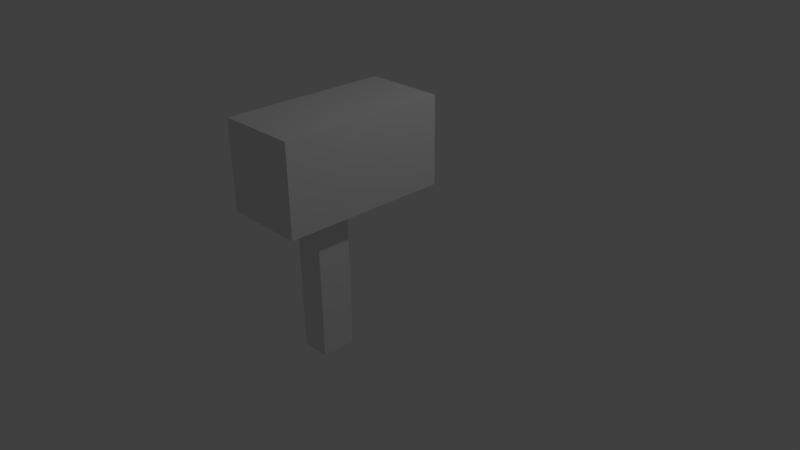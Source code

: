 # Source: Postbox.blend  (saved by Blender 2.77.0; exported with 4.5.12 LTS)
import bpy
from mathutils import Matrix  # noqa: F401  (used for matrix-valued properties, if any)

bpy.ops.wm.read_factory_settings(use_empty=True)
scene = bpy.context.scene
scene.name = 'Scene'

# ---- collections
col_collection_1 = bpy.data.collections.new('Collection 1'); scene.collection.children.link(col_collection_1)

# ---- materials (node trees are filled in below, after node groups)
mat_material = bpy.data.materials.new('Material')
mat_material.alpha_threshold = 0.0
mat_material.use_transparent_shadow = False
mat_material.roughness = 0.5
mat_material.line_color = (0.0, 0.0, 0.0, 1.0)

# ---- material node trees

# ---- world
world_world = bpy.data.worlds.new('World'); scene.world = world_world
world_world.color = (0.05088, 0.05088, 0.05088)
world_world.use_sun_shadow = False
world_world.sun_shadow_jitter_overblur = 0.0
world_world.cycles.sampling_method = 'MANUAL'

# ---- cameras
cam_camera = bpy.data.cameras.new('Camera')
cam_camera.clip_end = 100.0
cam_camera.lens = 35.0
cam_camera.sensor_width = 32.0
cam_camera.sensor_height = 18.0
cam_camera.ortho_scale = 7.314
cam_camera.dof.focus_distance = 0.0
cam_camera.dof.aperture_fstop = 128.0

# ---- lights
light_lamp = bpy.data.lights.new('Lamp', 'POINT')
light_lamp.transmission_factor = 0.0
light_lamp.cutoff_distance = 30.0
light_lamp.energy = 100.0
light_lamp.shadow_buffer_clip_start = 1.001
light_lamp.shadow_soft_size = 0.1
light_lamp.shadow_maximum_resolution = 0.006
light_lamp.use_absolute_resolution = True

# ---- meshes
me_cube_001 = bpy.data.meshes.new('Cube.001')
me_cube_001.from_pydata([(-1.0, -1.0, -1.0), (-1.0, -1.0, -0.2711), (-1.0, 0.389, -1.0), (-1.0, 0.389, -0.2711), (-0.328, -1.0, -1.0), (-0.328, -1.0, -0.2711), (-0.328, 0.389, -1.0), (-0.328, 0.389, -0.2711), (-1.0, 0.389, -0.6356), (-0.664, 0.389, -0.2711), (-0.328, 0.389, -0.6356), (-0.664, 0.389, -1.0), (-1.0, 0.389, -0.8178), (-0.496, 0.389, -0.2711), (-0.328, 0.389, -0.8178), (-0.832, 0.389, -1.0), (-1.0, 0.389, -0.4533), (-0.832, 0.389, -0.2711), (-0.328, 0.389, -0.4533), (-0.496, 0.389, -1.0), (-1.0, 0.389, -0.9089), (-0.412, 0.389, -0.2711), (-0.328, 0.389, -0.9089), (-0.916, 0.389, -1.0), (-1.0, 0.389, -0.5445), (-0.748, 0.389, -0.2711), (-0.328, 0.389, -0.5445), (-0.58, 0.389, -1.0), (-0.664, 0.389, -0.9089), (-0.916, 0.389, -0.6356), (-1.0, 0.389, -0.7267), (-0.58, 0.389, -0.2711), (-0.328, 0.389, -0.7267), (-0.748, 0.389, -1.0), (-1.0, 0.389, -0.3622), (-0.916, 0.389, -0.2711), (-0.328, 0.389, -0.3622), (-0.412, 0.389, -1.0), (-0.664, 0.389, -0.3622), (-0.412, 0.389, -0.6356), (-0.496, 0.389, -0.3622), (-0.412, 0.389, -0.4533), (-0.832, 0.389, -0.3622), (-0.916, 0.389, -0.4533), (-0.832, 0.389, -0.9089), (-0.916, 0.389, -0.8178), (-0.496, 0.389, -0.9089), (-0.412, 0.389, -0.8178), (-0.412, 0.389, -0.7267), (-0.58, 0.389, -0.9089), (-0.916, 0.389, -0.7267), (-0.916, 0.389, -0.9089), (-0.748, 0.389, -0.3622), (-0.916, 0.389, -0.3622), (-0.916, 0.389, -0.5445), (-0.412, 0.389, -0.3622), (-0.58, 0.389, -0.3622), (-0.412, 0.389, -0.5445), (-0.748, 0.389, -0.9089), (-0.412, 0.389, -0.9089), (-0.664, -0.7131, -0.3622), (-0.412, -0.7131, -0.6356), (-0.496, -0.7131, -0.3622), (-0.412, -0.7131, -0.4533), (-0.832, -0.7131, -0.3622), (-0.412, -0.7131, -0.8178), (-0.664, -0.7131, -0.9089), (-0.916, -0.7131, -0.6356), (-0.916, -0.7131, -0.4533), (-0.832, -0.7131, -0.9089), (-0.916, -0.7131, -0.8178), (-0.496, -0.7131, -0.9089), (-0.412, -0.7131, -0.7267), (-0.58, -0.7131, -0.9089), (-0.916, -0.7131, -0.7267), (-0.916, -0.7131, -0.9089), (-0.748, -0.7131, -0.3622), (-0.916, -0.7131, -0.3622), (-0.916, -0.7131, -0.5445), (-0.412, -0.7131, -0.3622), (-0.58, -0.7131, -0.3622), (-0.412, -0.7131, -0.5445), (-0.748, -0.7131, -0.9089), (-0.412, -0.7131, -0.9089), (-1.0, -1.0, -1.0), (-1.0, -1.0, -0.2711), (-0.328, -1.0, -1.0), (-0.328, -1.0, -0.2711)], [], [(1, 3, 34, 16, 24, 8, 30, 12, 20, 2, 0), (7, 5, 4, 6, 22, 14, 32, 10, 26, 18, 36), (87, 85, 84, 86), (0, 2, 23, 15, 33, 11, 27, 19, 37, 6, 4), (5, 7, 21, 13, 31, 9, 25, 17, 35, 3, 1), (26, 10, 32, 14, 22, 59, 47, 48, 39, 57, 41, 55, 36, 18), (54, 43, 53, 77, 68, 78, 67, 74, 70, 75, 51, 45, 50, 29), (76, 60, 80, 62, 79, 63, 81, 61, 72, 65, 83, 71, 73, 66, 82, 69, 75, 70, 74, 67, 78, 68, 77, 64), (38, 56, 40, 55, 79, 62, 80, 60, 76, 64, 77, 53, 42, 52), (59, 22, 6, 37, 19, 27, 11, 33, 15, 23, 2, 20, 51, 44, 58, 28, 49, 46), (41, 57, 39, 48, 47, 59, 83, 65, 72, 61, 81, 63, 79, 55), (50, 45, 51, 20, 12, 30, 8, 24, 16, 34, 53, 43, 54, 29), (17, 25, 9, 31, 13, 21, 7, 36, 55, 40, 56, 38, 52, 42, 53, 34, 3, 35), (46, 49, 28, 58, 44, 51, 75, 69, 82, 66, 73, 71, 83, 59)])
_uv = me_cube_001.uv_layers.new(name='UVMap')
_uv.uv.foreach_set('vector', [0.02921, 0.5103, 0.4923, 0.5103, 0.4966, 0.7532, 0.4923, 0.7533, 0.4923, 0.7533, 0.4923, 0.7533, 0.4923, 0.7533, 0.4923, 0.7533, 0.4923, 0.7533, 0.4923, 0.7533, 0.02921, 0.7533, 0.5012, 0.7758, 0.003764, 0.7758, 0.003764, 0.5148, 0.5012, 0.5148, 0.5026, 0.5474, 0.5021, 0.5475, 0.5021, 0.5474, 0.5021, 0.5474, 0.5021, 0.5474, 0.5023, 0.5801, 0.5023, 0.6453, 0.5095, 0.8128, 0.01567, 0.8128, 0.01567, 0.2772, 0.5095, 0.2772, 0.003764, 0.2742, 0.5012, 0.2742, 0.5044, 0.3945, 0.5023, 0.3945, 0.5023, 0.3945, 0.5023, 0.3945, 0.5023, 0.3945, 0.5023, 0.3945, 0.5023, 0.3945, 0.5012, 0.5148, 0.003764, 0.5148, 0.02921, 0.2862, 0.4923, 0.2862, 0.4953, 0.3982, 0.4933, 0.3983, 0.4933, 0.3982, 0.4933, 0.3982, 0.4933, 0.3982, 0.4933, 0.3982, 0.4933, 0.3982, 0.4923, 0.5103, 0.02921, 0.5103, 0.1936, 0.3059, 0.2565, 0.3059, 0.3193, 0.3059, 0.3821, 0.3059, 0.4449, 0.3059, 0.4449, 0.3621, 0.3821, 0.3621, 0.3193, 0.3621, 0.2565, 0.3621, 0.1936, 0.3621, 0.1308, 0.3621, 0.06799, 0.3621, 0.06799, 0.3059, 0.1308, 0.3059, 0.08815, 0.7631, 0.0443, 0.7629, 0.0004553, 0.7627, 0.002939, 0.2636, 0.04679, 0.2638, 0.09063, 0.264, 0.1345, 0.2642, 0.1783, 0.2644, 0.2222, 0.2646, 0.266, 0.2648, 0.2635, 0.7639, 0.2197, 0.7637, 0.1758, 0.7635, 0.132, 0.7633, 0.3053, 0.7579, 0.2368, 0.7579, 0.1683, 0.7579, 0.0998, 0.7579, 0.03131, 0.7579, 0.03131, 0.6836, 0.03131, 0.6093, 0.03131, 0.535, 0.03131, 0.4607, 0.03131, 0.3864, 0.03131, 0.3121, 0.0998, 0.3121, 0.1683, 0.3121, 0.2368, 0.3121, 0.3053, 0.3121, 0.3738, 0.3121, 0.4423, 0.3121, 0.4423, 0.3864, 0.4423, 0.4607, 0.4423, 0.535, 0.4423, 0.6093, 0.4423, 0.6836, 0.4423, 0.7579, 0.3738, 0.7579, 0.4602, 0.4149, 0.4602, 0.4469, 0.4602, 0.479, 0.4602, 0.511, 0.03985, 0.511, 0.03985, 0.479, 0.03984, 0.4469, 0.03984, 0.4149, 0.03984, 0.3829, 0.03984, 0.3508, 0.03984, 0.3188, 0.4602, 0.3188, 0.4602, 0.3508, 0.4602, 0.3829, 0.4449, 0.3621, 0.4449, 0.3059, 0.5078, 0.3059, 0.5078, 0.3621, 0.5078, 0.4183, 0.5078, 0.4745, 0.5078, 0.5307, 0.5078, 0.5868, 0.5078, 0.643, 0.5078, 0.6992, 0.5078, 0.7554, 0.4449, 0.7554, 0.4449, 0.6992, 0.4449, 0.643, 0.4449, 0.5868, 0.4449, 0.5307, 0.4449, 0.4745, 0.4449, 0.4183, 0.4602, 0.5458, 0.4602, 0.5805, 0.4602, 0.6152, 0.4602, 0.65, 0.4602, 0.6847, 0.4602, 0.7195, 0.03984, 0.7195, 0.03984, 0.6847, 0.03984, 0.65, 0.03985, 0.6152, 0.03985, 0.5805, 0.03985, 0.5458, 0.03985, 0.511, 0.4602, 0.511, 0.3193, 0.6992, 0.3821, 0.6992, 0.4449, 0.6992, 0.4449, 0.7554, 0.3821, 0.7554, 0.3193, 0.7554, 0.2565, 0.7554, 0.1936, 0.7554, 0.1308, 0.7554, 0.06799, 0.7554, 0.06799, 0.6992, 0.1308, 0.6992, 0.1936, 0.6992, 0.2565, 0.6992, 0.005165, 0.643, 0.005165, 0.5868, 0.005165, 0.5307, 0.005165, 0.4745, 0.005165, 0.4183, 0.005165, 0.3621, 0.005165, 0.3059, 0.06799, 0.3059, 0.06799, 0.3621, 0.06799, 0.4183, 0.06799, 0.4745, 0.06799, 0.5307, 0.06799, 0.5868, 0.06799, 0.643, 0.06799, 0.6992, 0.06799, 0.7554, 0.005165, 0.7554, 0.005165, 0.6992, 0.4657, 0.7649, 0.4253, 0.7647, 0.3848, 0.7645, 0.3444, 0.7643, 0.304, 0.7641, 0.2635, 0.7639, 0.266, 0.2648, 0.3065, 0.265, 0.3469, 0.2652, 0.3873, 0.2654, 0.4277, 0.2656, 0.4682, 0.2658, 0.5086, 0.266, 0.5061, 0.7651])
me_cube_001.use_remesh_preserve_volume = False
me_cube_001.use_remesh_preserve_attributes = False
me_cube_001.use_mirror_vertex_groups = False
me_cube_001.update()
me_cube = bpy.data.meshes.new('Cube')
me_cube.from_pydata([(0.246, -0.5461, -1.0), (0.246, -1.0, -1.0), (-0.1381, -1.0, -1.0), (-0.1381, -0.5461, -1.0), (0.246, -0.5461, 1.0), (0.246, -1.0, 1.0), (-0.1381, -1.0, 1.0), (-0.1381, -0.5461, 1.0)], [], [(0, 1, 2, 3), (4, 7, 6, 5), (0, 4, 5, 1), (1, 5, 6, 2), (2, 6, 7, 3), (4, 0, 3, 7)])
_uv = me_cube.uv_layers.new(name='UVMap')
_uv.uv.foreach_set('vector', [0.0, 0.0, 0.0, 0.0, 0.0, 0.0, 0.0, 0.0, 0.0, 0.0, 0.0, 0.0, 0.0, 0.0, 0.0, 0.0, 0.419, 6.472e-05, 0.419, 0.9999, 0.1921, 0.9999, 0.1921, 6.478e-05, 0.1921, 6.478e-05, 0.1921, 0.9999, 6.472e-05, 0.9999, 6.478e-05, 6.487e-05, 0.227, 4.763e-05, 0.227, 1.0, 4.781e-05, 1.0, 4.763e-05, 4.763e-05, 4.382e-05, 1.0, 4.388e-05, 4.391e-05, 0.1921, 4.382e-05, 0.1921, 1.0])
me_cube.materials.append(mat_material)
me_cube.use_remesh_preserve_volume = False
me_cube.use_remesh_preserve_attributes = False
me_cube.use_mirror_vertex_groups = False
me_cube.update()

# ---- objects
ob_cube_001 = bpy.data.objects.new('Cube.001', me_cube_001)
ob_cube = bpy.data.objects.new('Cube', me_cube)
ob_lamp = bpy.data.objects.new('Lamp', light_lamp)
ob_camera = bpy.data.objects.new('Camera', cam_camera)

# ---- transforms, parenting, visibility, modifiers, constraints
ob_cube_001.location = (1.049, -0.05116, 2.552)
ob_cube_001.scale = (1.576, 1.576, 1.576)
ob_cube_001.lineart.crease_threshold = 0.0
ob_cube.location = (-0.07399, 0.0, 0.0)
ob_cube.lock_rotations_4d = False
ob_cube.empty_display_type = 'ARROWS'
ob_cube.lineart.crease_threshold = 0.0
ob_lamp.location = (4.076, 1.005, 5.904)
ob_lamp.rotation_euler = (0.6503, 0.05522, 1.866)
ob_lamp.lock_rotations_4d = False
ob_lamp.empty_display_type = 'ARROWS'
ob_lamp.color = (0.0, 0.0, 0.0, 0.0)
ob_lamp.lineart.crease_threshold = 0.0
ob_camera.location = (7.481, -6.508, 5.344)
ob_camera.rotation_euler = (1.109, 0.01082, 0.8149)
ob_camera.lock_rotations_4d = False
ob_camera.empty_display_type = 'ARROWS'
ob_camera.color = (0.0, 0.0, 0.0, 0.0)
ob_camera.display_type = 'WIRE'
ob_camera.lineart.crease_threshold = 0.0

# ---- collection membership
col_collection_1.objects.link(ob_cube_001)
col_collection_1.objects.link(ob_cube)
col_collection_1.objects.link(ob_lamp)
col_collection_1.objects.link(ob_camera)

# ---- scene / render settings (as saved in the file)
scene.camera = ob_camera
scene.frame_start = 1; scene.frame_end = 250; scene.frame_set(1)
scene.render.engine = 'BLENDER_EEVEE_NEXT'
scene.render.resolution_percentage = 50
scene.render.dither_intensity = 0.0
scene.cycles.use_denoising = False
scene.cycles.samples = 128
scene.cycles.sampling_pattern = 'TABULATED_SOBOL'
scene.cycles.light_sampling_threshold = 0.0
scene.cycles.use_adaptive_sampling = False
scene.cycles.use_light_tree = False
scene.cycles.blur_glossy = 0.0
scene.cycles.sample_clamp_indirect = 0.0
scene.view_settings.view_transform = 'Standard'
bpy.context.view_layer.update()
